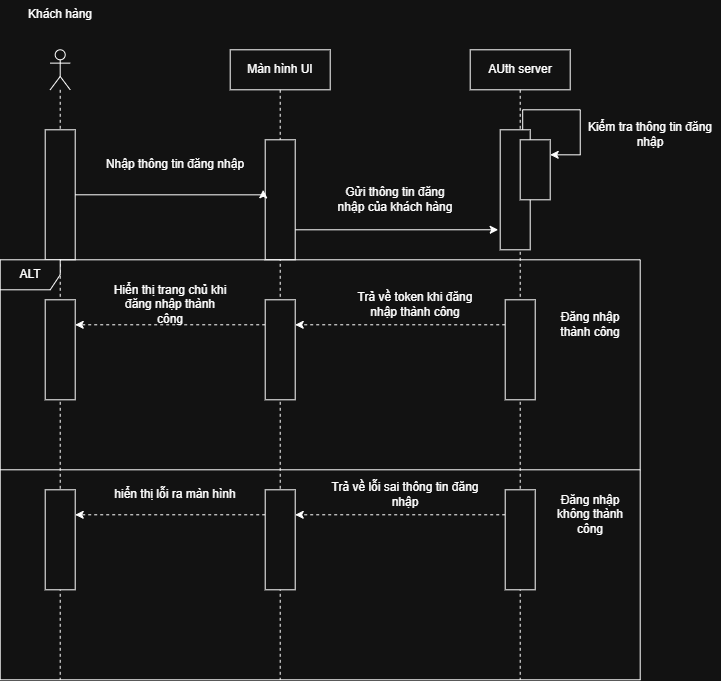

The diagram above was exported from draw.io. Its source (the exported page's mxGraphModel, read from the mxfile embedded in the PNG):
<mxGraphModel dx="1041" dy="578" grid="1" gridSize="10" guides="1" tooltips="1" connect="1" arrows="1" fold="1" page="1" pageScale="1" pageWidth="850" pageHeight="1100" math="0" shadow="0">
  <root>
    <mxCell id="0" />
    <mxCell id="1" parent="0" />
    <mxCell id="EE4RJOqj9HtQpxJBjdvq-1" parent="1" style="shape=umlLifeline;perimeter=lifelinePerimeter;whiteSpace=wrap;html=1;container=1;dropTarget=0;collapsible=0;recursiveResize=0;outlineConnect=0;portConstraint=eastwest;newEdgeStyle={&quot;curved&quot;:0,&quot;rounded&quot;:0};participant=umlActor;" value="" vertex="1">
      <mxGeometry height="630" width="20" x="140" y="230" as="geometry" />
    </mxCell>
    <mxCell id="EE4RJOqj9HtQpxJBjdvq-2" parent="1" style="text;html=1;whiteSpace=wrap;strokeColor=none;fillColor=none;align=center;verticalAlign=middle;rounded=0;" value="Khách hàng" vertex="1">
      <mxGeometry height="30" width="80" x="110" y="180" as="geometry" />
    </mxCell>
    <mxCell id="EE4RJOqj9HtQpxJBjdvq-3" parent="1" style="shape=umlLifeline;perimeter=lifelinePerimeter;whiteSpace=wrap;html=1;container=1;dropTarget=0;collapsible=0;recursiveResize=0;outlineConnect=0;portConstraint=eastwest;newEdgeStyle={&quot;curved&quot;:0,&quot;rounded&quot;:0};" value="AUth server" vertex="1">
      <mxGeometry height="630" width="100" x="560" y="230" as="geometry" />
    </mxCell>
    <mxCell id="EE4RJOqj9HtQpxJBjdvq-4" parent="1" style="shape=umlLifeline;perimeter=lifelinePerimeter;whiteSpace=wrap;html=1;container=1;dropTarget=0;collapsible=0;recursiveResize=0;outlineConnect=0;portConstraint=eastwest;newEdgeStyle={&quot;curved&quot;:0,&quot;rounded&quot;:0};" value="Màn hình UI" vertex="1">
      <mxGeometry height="630" width="100" x="320" y="230" as="geometry" />
    </mxCell>
    <mxCell id="EE4RJOqj9HtQpxJBjdvq-5" parent="1" style="whiteSpace=wrap;html=1;rotation=90;" value="" vertex="1">
      <mxGeometry height="30" width="130" x="85" y="360" as="geometry" />
    </mxCell>
    <mxCell id="EE4RJOqj9HtQpxJBjdvq-13" edge="1" parent="1" source="EE4RJOqj9HtQpxJBjdvq-6" style="edgeStyle=orthogonalEdgeStyle;rounded=0;orthogonalLoop=1;jettySize=auto;html=1;exitX=0;exitY=0.25;exitDx=0;exitDy=0;entryX=0.25;entryY=0;entryDx=0;entryDy=0;" target="EE4RJOqj9HtQpxJBjdvq-12">
      <mxGeometry relative="1" as="geometry">
        <Array as="points">
          <mxPoint x="612.49" y="290" />
          <mxPoint x="670.01" y="290" />
          <mxPoint x="670.01" y="335.01" />
        </Array>
      </mxGeometry>
    </mxCell>
    <mxCell id="EE4RJOqj9HtQpxJBjdvq-6" parent="1" style="whiteSpace=wrap;html=1;rotation=90;" value="" vertex="1">
      <mxGeometry height="30" width="120" x="545" y="355" as="geometry" />
    </mxCell>
    <mxCell id="EE4RJOqj9HtQpxJBjdvq-7" parent="1" style="whiteSpace=wrap;html=1;rotation=90;" value="" vertex="1">
      <mxGeometry height="30" width="120" x="310" y="365" as="geometry" />
    </mxCell>
    <mxCell id="EE4RJOqj9HtQpxJBjdvq-8" edge="1" parent="1" source="EE4RJOqj9HtQpxJBjdvq-5" style="edgeStyle=orthogonalEdgeStyle;rounded=0;orthogonalLoop=1;jettySize=auto;html=1;exitX=0.5;exitY=0;exitDx=0;exitDy=0;entryX=0.417;entryY=1.067;entryDx=0;entryDy=0;entryPerimeter=0;" target="EE4RJOqj9HtQpxJBjdvq-7">
      <mxGeometry relative="1" as="geometry">
        <Array as="points">
          <mxPoint x="353" y="375.04" />
        </Array>
      </mxGeometry>
    </mxCell>
    <mxCell id="EE4RJOqj9HtQpxJBjdvq-9" parent="1" style="text;html=1;whiteSpace=wrap;strokeColor=none;fillColor=none;align=center;verticalAlign=middle;rounded=0;" value="Nhập thông tin đăng nhập" vertex="1">
      <mxGeometry height="30" width="150" x="190" y="330" as="geometry" />
    </mxCell>
    <mxCell id="EE4RJOqj9HtQpxJBjdvq-10" edge="1" parent="1" source="EE4RJOqj9HtQpxJBjdvq-7" style="edgeStyle=orthogonalEdgeStyle;rounded=0;orthogonalLoop=1;jettySize=auto;html=1;exitX=0.75;exitY=0;exitDx=0;exitDy=0;entryX=0.833;entryY=1.067;entryDx=0;entryDy=0;entryPerimeter=0;" target="EE4RJOqj9HtQpxJBjdvq-6">
      <mxGeometry relative="1" as="geometry" />
    </mxCell>
    <mxCell id="EE4RJOqj9HtQpxJBjdvq-11" parent="1" style="text;html=1;whiteSpace=wrap;strokeColor=none;fillColor=none;align=center;verticalAlign=middle;rounded=0;" value="Gửi thông tin đăng nhập của khách hàng" vertex="1">
      <mxGeometry height="30" width="130" x="420" y="365" as="geometry" />
    </mxCell>
    <mxCell id="EE4RJOqj9HtQpxJBjdvq-12" parent="1" style="whiteSpace=wrap;html=1;rotation=90;" value="" vertex="1">
      <mxGeometry height="30" width="60" x="595" y="335" as="geometry" />
    </mxCell>
    <mxCell id="EE4RJOqj9HtQpxJBjdvq-14" parent="1" style="text;html=1;whiteSpace=wrap;strokeColor=none;fillColor=none;align=center;verticalAlign=middle;rounded=0;" value="Kiểm tra thông tin đăng nhập" vertex="1">
      <mxGeometry height="30" width="140" x="670" y="300" as="geometry" />
    </mxCell>
    <mxCell id="EE4RJOqj9HtQpxJBjdvq-15" parent="1" style="shape=umlFrame;whiteSpace=wrap;html=1;pointerEvents=0;" value="ALT" vertex="1">
      <mxGeometry height="420" width="640" x="90" y="440" as="geometry" />
    </mxCell>
    <mxCell id="EE4RJOqj9HtQpxJBjdvq-20" edge="1" parent="1" source="EE4RJOqj9HtQpxJBjdvq-17" style="edgeStyle=orthogonalEdgeStyle;rounded=0;orthogonalLoop=1;jettySize=auto;html=1;exitX=0.25;exitY=1;exitDx=0;exitDy=0;entryX=0.25;entryY=0;entryDx=0;entryDy=0;dashed=1;" target="EE4RJOqj9HtQpxJBjdvq-18">
      <mxGeometry relative="1" as="geometry" />
    </mxCell>
    <mxCell id="EE4RJOqj9HtQpxJBjdvq-17" parent="1" style="whiteSpace=wrap;html=1;rotation=90;" value="" vertex="1">
      <mxGeometry height="30" width="100" x="560" y="515" as="geometry" />
    </mxCell>
    <mxCell id="EE4RJOqj9HtQpxJBjdvq-22" edge="1" parent="1" source="EE4RJOqj9HtQpxJBjdvq-18" style="edgeStyle=orthogonalEdgeStyle;rounded=0;orthogonalLoop=1;jettySize=auto;html=1;exitX=0.25;exitY=1;exitDx=0;exitDy=0;entryX=0.25;entryY=0;entryDx=0;entryDy=0;dashed=1;" target="EE4RJOqj9HtQpxJBjdvq-19">
      <mxGeometry relative="1" as="geometry" />
    </mxCell>
    <mxCell id="EE4RJOqj9HtQpxJBjdvq-18" parent="1" style="whiteSpace=wrap;html=1;rotation=90;" value="" vertex="1">
      <mxGeometry height="30" width="100" x="320" y="515" as="geometry" />
    </mxCell>
    <mxCell id="EE4RJOqj9HtQpxJBjdvq-19" parent="1" style="whiteSpace=wrap;html=1;rotation=90;" value="" vertex="1">
      <mxGeometry height="30" width="100" x="100" y="515" as="geometry" />
    </mxCell>
    <mxCell id="EE4RJOqj9HtQpxJBjdvq-21" parent="1" style="text;html=1;whiteSpace=wrap;strokeColor=none;fillColor=none;align=center;verticalAlign=middle;rounded=0;" value="Trả về token khi đăng nhập thành công" vertex="1">
      <mxGeometry height="30" width="130" x="440" y="470" as="geometry" />
    </mxCell>
    <mxCell id="EE4RJOqj9HtQpxJBjdvq-23" parent="1" style="text;html=1;whiteSpace=wrap;strokeColor=none;fillColor=none;align=center;verticalAlign=middle;rounded=0;" value="Hiển thị trang chủ khi đăng nhập thành công" vertex="1">
      <mxGeometry height="30" width="120" x="200" y="470" as="geometry" />
    </mxCell>
    <mxCell id="EE4RJOqj9HtQpxJBjdvq-24" parent="1" style="line;strokeWidth=1;fillColor=none;align=left;verticalAlign=middle;spacingTop=-1;spacingLeft=3;spacingRight=3;rotatable=0;labelPosition=right;points=[];portConstraint=eastwest;strokeColor=inherit;" value="" vertex="1">
      <mxGeometry height="8" width="640" x="90" y="646" as="geometry" />
    </mxCell>
    <mxCell id="EE4RJOqj9HtQpxJBjdvq-25" parent="1" style="text;html=1;whiteSpace=wrap;strokeColor=none;fillColor=none;align=center;verticalAlign=middle;rounded=0;" value="Đăng nhập thành công" vertex="1">
      <mxGeometry height="30" width="80" x="640" y="490" as="geometry" />
    </mxCell>
    <mxCell id="EE4RJOqj9HtQpxJBjdvq-26" edge="1" parent="1" source="EE4RJOqj9HtQpxJBjdvq-27" style="edgeStyle=orthogonalEdgeStyle;rounded=0;orthogonalLoop=1;jettySize=auto;html=1;exitX=0.25;exitY=1;exitDx=0;exitDy=0;entryX=0.25;entryY=0;entryDx=0;entryDy=0;dashed=1;" target="EE4RJOqj9HtQpxJBjdvq-29">
      <mxGeometry relative="1" as="geometry" />
    </mxCell>
    <mxCell id="EE4RJOqj9HtQpxJBjdvq-27" parent="1" style="whiteSpace=wrap;html=1;rotation=90;" value="" vertex="1">
      <mxGeometry height="30" width="100" x="560" y="705" as="geometry" />
    </mxCell>
    <mxCell id="EE4RJOqj9HtQpxJBjdvq-28" edge="1" parent="1" source="EE4RJOqj9HtQpxJBjdvq-29" style="edgeStyle=orthogonalEdgeStyle;rounded=0;orthogonalLoop=1;jettySize=auto;html=1;exitX=0.25;exitY=1;exitDx=0;exitDy=0;entryX=0.25;entryY=0;entryDx=0;entryDy=0;dashed=1;" target="EE4RJOqj9HtQpxJBjdvq-30">
      <mxGeometry relative="1" as="geometry" />
    </mxCell>
    <mxCell id="EE4RJOqj9HtQpxJBjdvq-29" parent="1" style="whiteSpace=wrap;html=1;rotation=90;" value="" vertex="1">
      <mxGeometry height="30" width="100" x="320" y="705" as="geometry" />
    </mxCell>
    <mxCell id="EE4RJOqj9HtQpxJBjdvq-30" parent="1" style="whiteSpace=wrap;html=1;rotation=90;" value="" vertex="1">
      <mxGeometry height="30" width="100" x="100" y="705" as="geometry" />
    </mxCell>
    <mxCell id="EE4RJOqj9HtQpxJBjdvq-31" parent="1" style="text;html=1;whiteSpace=wrap;strokeColor=none;fillColor=none;align=center;verticalAlign=middle;rounded=0;" value="Đăng nhập không thành công" vertex="1">
      <mxGeometry height="30" width="90" x="635" y="680" as="geometry" />
    </mxCell>
    <mxCell id="EE4RJOqj9HtQpxJBjdvq-32" parent="1" style="text;html=1;whiteSpace=wrap;strokeColor=none;fillColor=none;align=center;verticalAlign=middle;rounded=0;" value="Trả về lỗi sai thông tin đăng nhập" vertex="1">
      <mxGeometry height="30" width="150" x="420" y="660" as="geometry" />
    </mxCell>
    <mxCell id="EE4RJOqj9HtQpxJBjdvq-33" parent="1" style="text;html=1;whiteSpace=wrap;strokeColor=none;fillColor=none;align=center;verticalAlign=middle;rounded=0;" value="hiển thị lỗi ra màn hình" vertex="1">
      <mxGeometry height="30" width="150" x="190" y="660" as="geometry" />
    </mxCell>
  </root>
</mxGraphModel>